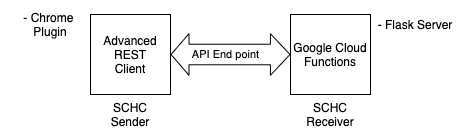

The diagram above was exported from draw.io. Its source (the exported page's mxGraphModel, read from the mxfile embedded in the PNG):
<mxGraphModel dx="946" dy="637" grid="1" gridSize="10" guides="1" tooltips="1" connect="1" arrows="1" fold="1" page="1" pageScale="1" pageWidth="827" pageHeight="1169" math="0" shadow="0">
  <root>
    <mxCell id="0" />
    <mxCell id="1" parent="0" />
    <mxCell id="2" value="Advanced&lt;br&gt;REST&lt;br&gt;Client" style="whiteSpace=wrap;html=1;aspect=fixed;" vertex="1" parent="1">
      <mxGeometry x="160" y="360" width="80" height="80" as="geometry" />
    </mxCell>
    <mxCell id="3" value="Google Cloud Functions" style="whiteSpace=wrap;html=1;aspect=fixed;" vertex="1" parent="1">
      <mxGeometry x="360" y="360" width="80" height="80" as="geometry" />
    </mxCell>
    <mxCell id="4" value="" style="shape=flexArrow;endArrow=classic;startArrow=classic;html=1;entryX=0;entryY=0.5;entryDx=0;entryDy=0;exitX=1;exitY=0.5;exitDx=0;exitDy=0;startWidth=20;startSize=5.666666666666666;width=20.555555555555554;endSize=6.186111111111111;" edge="1" source="2" target="3" parent="1">
      <mxGeometry width="50" height="50" relative="1" as="geometry">
        <mxPoint x="250" y="410" as="sourcePoint" />
        <mxPoint x="300" y="360" as="targetPoint" />
      </mxGeometry>
    </mxCell>
    <mxCell id="5" value="API End point" style="edgeLabel;html=1;align=center;verticalAlign=middle;resizable=0;points=[];" vertex="1" connectable="0" parent="4">
      <mxGeometry x="-0.1" y="1" relative="1" as="geometry">
        <mxPoint as="offset" />
      </mxGeometry>
    </mxCell>
    <mxCell id="6" value="SCHC Sender" style="text;html=1;strokeColor=none;fillColor=none;align=center;verticalAlign=middle;whiteSpace=wrap;rounded=0;" vertex="1" parent="1">
      <mxGeometry x="180" y="450" width="40" height="20" as="geometry" />
    </mxCell>
    <mxCell id="7" value="SCHC Receiver" style="text;html=1;strokeColor=none;fillColor=none;align=center;verticalAlign=middle;whiteSpace=wrap;rounded=0;" vertex="1" parent="1">
      <mxGeometry x="380" y="450" width="40" height="20" as="geometry" />
    </mxCell>
    <mxCell id="8" value="- Flask Server" style="text;html=1;strokeColor=none;fillColor=none;align=center;verticalAlign=middle;whiteSpace=wrap;rounded=0;" vertex="1" parent="1">
      <mxGeometry x="440" y="360" width="90" height="20" as="geometry" />
    </mxCell>
    <mxCell id="9" value="- Chrome &lt;br&gt;Plugin" style="text;html=1;strokeColor=none;fillColor=none;align=center;verticalAlign=middle;whiteSpace=wrap;rounded=0;" vertex="1" parent="1">
      <mxGeometry x="80" y="360" width="80" height="20" as="geometry" />
    </mxCell>
  </root>
</mxGraphModel>